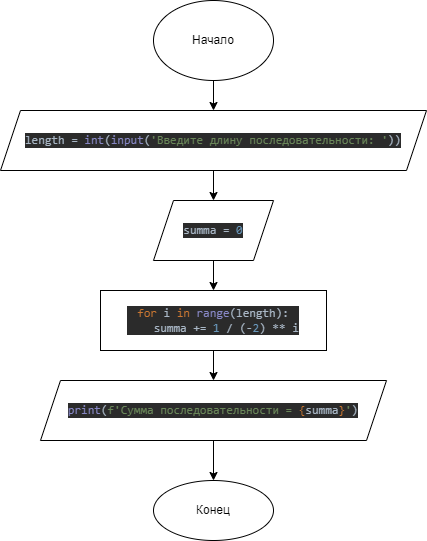

The diagram above was exported from draw.io. Its source (the exported page's mxGraphModel, read from the mxfile embedded in the PNG):
<mxGraphModel dx="1422" dy="762" grid="1" gridSize="10" guides="1" tooltips="1" connect="1" arrows="1" fold="1" page="1" pageScale="1" pageWidth="827" pageHeight="1169" math="0" shadow="0">
  <root>
    <mxCell id="0" />
    <mxCell id="1" parent="0" />
    <mxCell id="d-QRajtAhTyAWQ2RoI8W-105" value="" style="edgeStyle=orthogonalEdgeStyle;rounded=0;orthogonalLoop=1;jettySize=auto;html=1;" edge="1" parent="1" source="d-QRajtAhTyAWQ2RoI8W-93" target="d-QRajtAhTyAWQ2RoI8W-104">
      <mxGeometry relative="1" as="geometry" />
    </mxCell>
    <mxCell id="d-QRajtAhTyAWQ2RoI8W-93" value="Начало" style="ellipse;whiteSpace=wrap;html=1;" vertex="1" parent="1">
      <mxGeometry x="354" y="310" width="120" height="80" as="geometry" />
    </mxCell>
    <mxCell id="d-QRajtAhTyAWQ2RoI8W-107" value="" style="edgeStyle=orthogonalEdgeStyle;rounded=0;orthogonalLoop=1;jettySize=auto;html=1;" edge="1" parent="1" source="d-QRajtAhTyAWQ2RoI8W-104" target="d-QRajtAhTyAWQ2RoI8W-106">
      <mxGeometry relative="1" as="geometry" />
    </mxCell>
    <mxCell id="d-QRajtAhTyAWQ2RoI8W-104" value="&lt;pre style=&quot;background-color: #2b2b2b ; color: #a9b7c6 ; font-family: &amp;#34;jetbrains mono&amp;#34; , monospace ; font-size: 9 8pt&quot;&gt;length = &lt;span style=&quot;color: #8888c6&quot;&gt;int&lt;/span&gt;(&lt;span style=&quot;color: #8888c6&quot;&gt;input&lt;/span&gt;(&lt;span style=&quot;color: #6a8759&quot;&gt;'Введите длину последовательности: '&lt;/span&gt;))&lt;/pre&gt;" style="shape=parallelogram;perimeter=parallelogramPerimeter;whiteSpace=wrap;html=1;fixedSize=1;" vertex="1" parent="1">
      <mxGeometry x="201" y="420" width="426" height="60" as="geometry" />
    </mxCell>
    <mxCell id="d-QRajtAhTyAWQ2RoI8W-109" value="" style="edgeStyle=orthogonalEdgeStyle;rounded=0;orthogonalLoop=1;jettySize=auto;html=1;" edge="1" parent="1" source="d-QRajtAhTyAWQ2RoI8W-106" target="d-QRajtAhTyAWQ2RoI8W-108">
      <mxGeometry relative="1" as="geometry" />
    </mxCell>
    <mxCell id="d-QRajtAhTyAWQ2RoI8W-106" value="&lt;pre style=&quot;background-color: #2b2b2b ; color: #a9b7c6 ; font-family: &amp;#34;jetbrains mono&amp;#34; , monospace ; font-size: 9 8pt&quot;&gt;summa = &lt;span style=&quot;color: #6897bb&quot;&gt;0&lt;/span&gt;&lt;/pre&gt;" style="shape=parallelogram;perimeter=parallelogramPerimeter;whiteSpace=wrap;html=1;fixedSize=1;" vertex="1" parent="1">
      <mxGeometry x="354" y="510" width="120" height="60" as="geometry" />
    </mxCell>
    <mxCell id="d-QRajtAhTyAWQ2RoI8W-111" value="" style="edgeStyle=orthogonalEdgeStyle;rounded=0;orthogonalLoop=1;jettySize=auto;html=1;" edge="1" parent="1" source="d-QRajtAhTyAWQ2RoI8W-108" target="d-QRajtAhTyAWQ2RoI8W-110">
      <mxGeometry relative="1" as="geometry" />
    </mxCell>
    <mxCell id="d-QRajtAhTyAWQ2RoI8W-108" value="&lt;pre style=&quot;background-color: #2b2b2b ; color: #a9b7c6 ; font-family: &amp;#34;jetbrains mono&amp;#34; , monospace ; font-size: 9 8pt&quot;&gt;&lt;span style=&quot;color: #cc7832&quot;&gt;for &lt;/span&gt;i &lt;span style=&quot;color: #cc7832&quot;&gt;in &lt;/span&gt;&lt;span style=&quot;color: #8888c6&quot;&gt;range&lt;/span&gt;(length):&lt;br&gt;    summa += &lt;span style=&quot;color: #6897bb&quot;&gt;1 &lt;/span&gt;/ (-&lt;span style=&quot;color: #6897bb&quot;&gt;2&lt;/span&gt;) ** i&lt;/pre&gt;" style="whiteSpace=wrap;html=1;" vertex="1" parent="1">
      <mxGeometry x="301" y="600" width="226" height="60" as="geometry" />
    </mxCell>
    <mxCell id="d-QRajtAhTyAWQ2RoI8W-113" value="" style="edgeStyle=orthogonalEdgeStyle;rounded=0;orthogonalLoop=1;jettySize=auto;html=1;" edge="1" parent="1" source="d-QRajtAhTyAWQ2RoI8W-110" target="d-QRajtAhTyAWQ2RoI8W-112">
      <mxGeometry relative="1" as="geometry" />
    </mxCell>
    <mxCell id="d-QRajtAhTyAWQ2RoI8W-110" value="&lt;pre style=&quot;background-color: #2b2b2b ; color: #a9b7c6 ; font-family: &amp;#34;jetbrains mono&amp;#34; , monospace ; font-size: 9 8pt&quot;&gt;&lt;span style=&quot;color: #8888c6&quot;&gt;print&lt;/span&gt;(&lt;span style=&quot;color: #6a8759&quot;&gt;f'Сумма последовательности = &lt;/span&gt;&lt;span style=&quot;color: #cc7832&quot;&gt;{&lt;/span&gt;summa&lt;span style=&quot;color: #cc7832&quot;&gt;}&lt;/span&gt;&lt;span style=&quot;color: #6a8759&quot;&gt;'&lt;/span&gt;)&lt;/pre&gt;" style="shape=parallelogram;perimeter=parallelogramPerimeter;whiteSpace=wrap;html=1;fixedSize=1;" vertex="1" parent="1">
      <mxGeometry x="241" y="690" width="346" height="60" as="geometry" />
    </mxCell>
    <mxCell id="d-QRajtAhTyAWQ2RoI8W-112" value="Конец" style="ellipse;whiteSpace=wrap;html=1;" vertex="1" parent="1">
      <mxGeometry x="354" y="790" width="120" height="60" as="geometry" />
    </mxCell>
  </root>
</mxGraphModel>